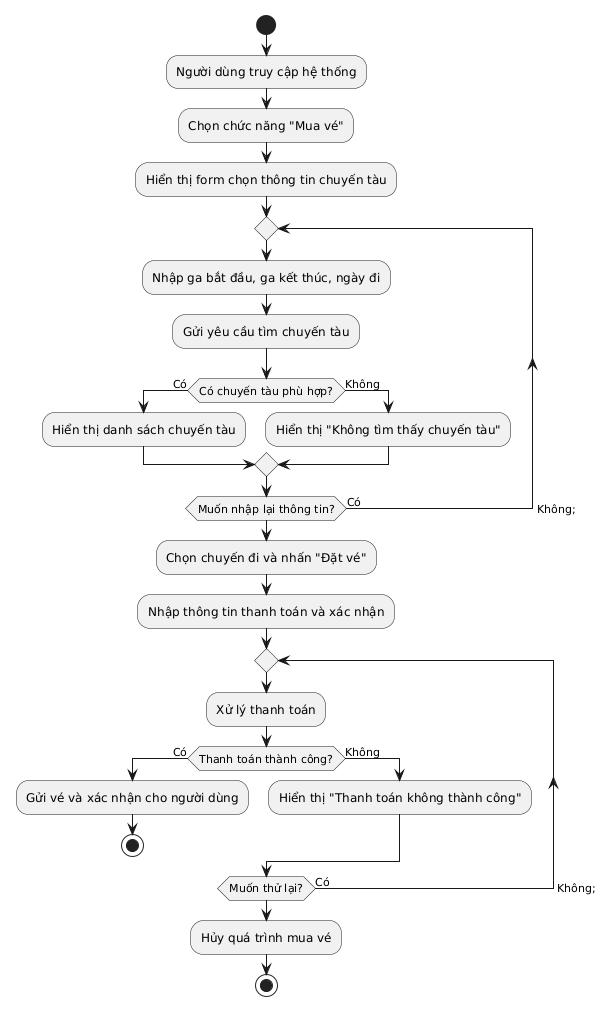

The diagram above was rendered by PlantUML. Its source (embedded in the PNG):
@startuml
start 
:Người dùng truy cập hệ thống; 
:Chọn chức năng "Mua vé"; 
:Hiển thị form chọn thông tin chuyến tàu; 
repeat 
:Nhập ga bắt đầu, ga kết thúc, ngày đi; 
:Gửi yêu cầu tìm chuyến tàu; 
if (Có chuyến tàu phù hợp?) then (Có) 
:Hiển thị danh sách chuyến tàu; 
else (Không) 
:Hiển thị "Không tìm thấy chuyến tàu"; 
endif 
repeat while (Muốn nhập lại thông tin?) is (Có) ->Không; 
:Chọn chuyến đi và nhấn "Đặt vé"; 
:Nhập thông tin thanh toán và xác nhận; 
repeat 
:Xử lý thanh toán; 
if (Thanh toán thành công?) then (Có) 
:Gửi vé và xác nhận cho người dùng; 
stop 
else (Không) 
:Hiển thị "Thanh toán không thành công"; 
endif 
repeat while (Muốn thử lại?) is (Có) ->Không; 
:Hủy quá trình mua vé; 
stop
@enduml